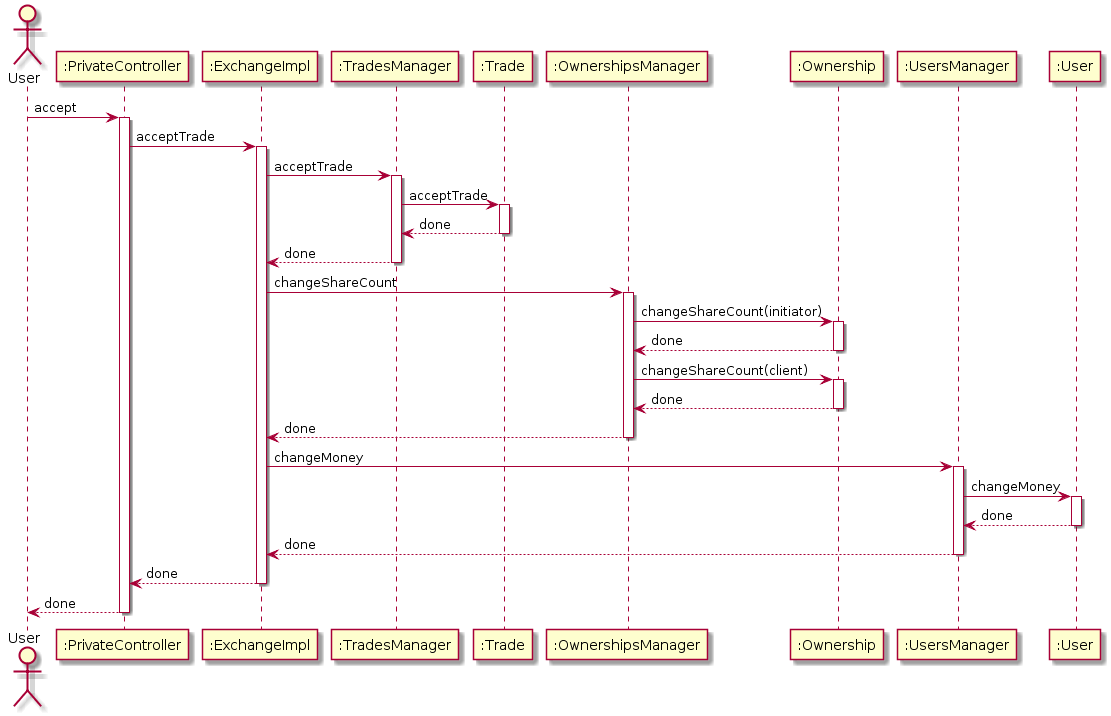

The diagram above was rendered by PlantUML. Its source (embedded in the PNG):
@startuml
actor User
participant ":PrivateController" as A
participant ":ExchangeImpl" as B
participant ":TradesManager" as C
participant ":Trade" as D
participant ":OwnershipsManager" as E
participant ":Ownership" as F
participant ":UsersManager" as G
participant ":User" as H

User -> A: accept
activate A

A -> B: acceptTrade
activate B

B -> C: acceptTrade
activate C

C -> D: acceptTrade
activate D

D --> C: done
deactivate D

C --> B: done
deactivate C

B -> E: changeShareCount
activate E

E -> F: changeShareCount(initiator)
activate F

F --> E: done
deactivate F

E -> F: changeShareCount(client)
activate F

F --> E: done
deactivate F

E --> B: done
deactivate E


B -> G: changeMoney
activate G

G -> H: changeMoney
activate H

H --> G: done
deactivate H

G --> B: done
deactivate G



B --> A: done
deactivate B

A --> User: done
deactivate A
@enduml